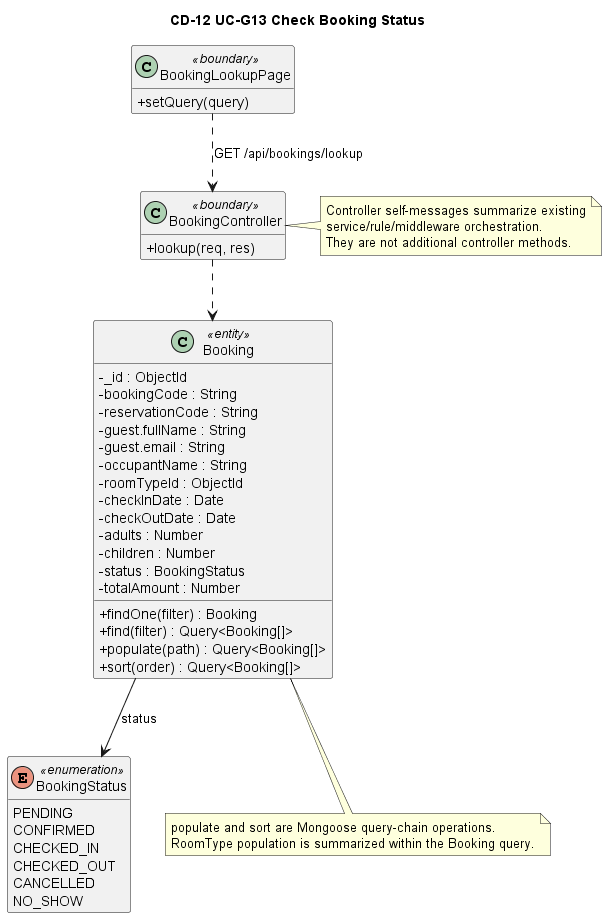

The diagram above was rendered by PlantUML. Its source (embedded in the PNG):
@startuml
title CD-12 UC-G13 Check Booking Status

skinparam classAttributeIconSize 0
hide empty members

class "BookingLookupPage" as UI <<boundary>> {
    + setQuery(query)
}

class "BookingController" as C <<boundary>> {
    + lookup(req, res)
}

class "Booking" as B <<entity>> {
    - _id : ObjectId
    - bookingCode : String
    - reservationCode : String
    - guest.fullName : String
    - guest.email : String
    - occupantName : String
    - roomTypeId : ObjectId
    - checkInDate : Date
    - checkOutDate : Date
    - adults : Number
    - children : Number
    - status : BookingStatus
    - totalAmount : Number
    + findOne(filter) : Booking
    + find(filter) : Query<Booking[]>
    + populate(path) : Query<Booking[]>
    + sort(order) : Query<Booking[]>
}

enum BookingStatus <<enumeration>> {
    PENDING
    CONFIRMED
    CHECKED_IN
    CHECKED_OUT
    CANCELLED
    NO_SHOW
}

note bottom of B
    populate and sort are Mongoose query-chain operations.
    RoomType population is summarized within the Booking query.
end note

UI ..> C : GET /api/bookings/lookup
C ..> B
B --> BookingStatus : status

note right of C
    Controller self-messages summarize existing
    service/rule/middleware orchestration.
    They are not additional controller methods.
end note
@enduml